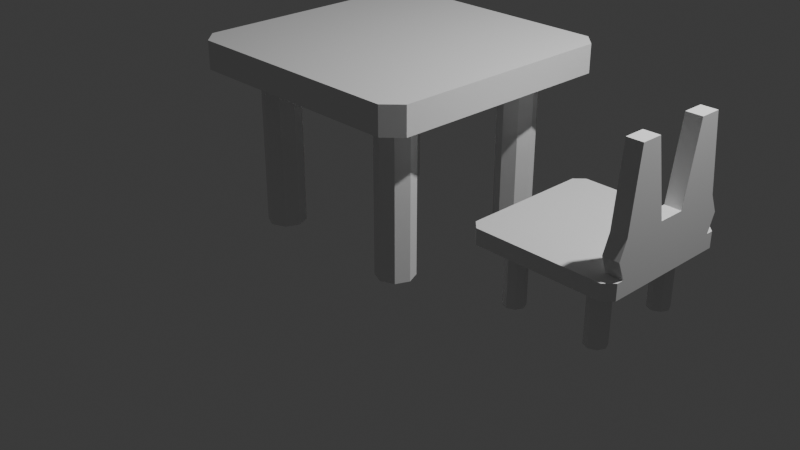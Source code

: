 # Source: blend.blend  (saved by Blender 5.0.119; exported with 4.5.12 LTS)
import bpy
from mathutils import Matrix  # noqa: F401  (used for matrix-valued properties, if any)

bpy.ops.wm.read_factory_settings(use_empty=True)
scene = bpy.context.scene
scene.name = 'Scene'

# ---- collections
col_collection = bpy.data.collections.new('Collection'); scene.collection.children.link(col_collection)

# ---- world
world_world = bpy.data.worlds.new('World'); scene.world = world_world
world_world.use_nodes = True; world_world.node_tree.nodes.clear()
_N = world_world.node_tree.nodes; _L = world_world.node_tree.links
n0 = _N.new('ShaderNodeOutputWorld'); n0.name = 'World Output'; n0.location = (200, 100)
n1 = _N.new('ShaderNodeBackground'); n1.name = 'Background'; n1.location = (-200, 100)
n1.inputs[0].default_value = (0.05088, 0.05088, 0.05088, 1.0)
_L.new(n1.outputs[0], n0.inputs[0])
n0.is_active_output = True
world_world.color = (0.05088, 0.05088, 0.05088)
world_world.sun_shadow_jitter_overblur = 0.0

# ---- cameras
cam_camera = bpy.data.cameras.new('Camera')
cam_camera.clip_end = 100.0
cam_camera.ortho_scale = 7.314

# ---- lights
light_light = bpy.data.lights.new('Light', 'POINT')
light_light.energy = 1000.0
light_light.shadow_soft_size = 0.1

# ---- meshes
me_cube_001 = bpy.data.meshes.new('Cube.001')
me_cube_001.from_pydata([(-1.34, 1.045, -0.1426), (-1.34, 0.3484, -0.1426), (-1.34, -0.3484, -0.1426), (-1.34, -1.045, -0.1426), (-1.34, -1.045, 0.1426), (-1.34, -0.3484, 0.1426), (-1.34, 0.3484, 0.1426), (-1.34, 1.045, 0.1426), (1.34, -1.045, -0.1426), (1.34, -0.3484, -0.1426), (1.34, 0.3484, -0.1426), (1.34, 1.045, -0.1426), (1.34, 1.045, 0.1426), (1.34, 0.3484, 0.1426), (1.34, -0.3484, 0.1426), (1.34, -1.045, 0.1426), (1.045, 1.34, -0.1426), (0.3484, 1.34, -0.1426), (-0.3484, 1.34, -0.1426), (-1.045, 1.34, -0.1426), (-1.045, 1.34, 0.1426), (-0.3484, 1.34, 0.1426), (0.3484, 1.34, 0.1426), (1.045, 1.34, 0.1426), (-1.045, -1.34, -0.1426), (-0.3484, -1.34, -0.1426), (0.3484, -1.34, -0.1426), (1.045, -1.34, -0.1426), (1.045, -1.34, 0.1426), (0.3484, -1.34, 0.1426), (-0.3484, -1.34, 0.1426), (-1.045, -1.34, 0.1426), (-1.045, 1.045, 0.1426), (-0.3484, 1.045, 0.1426), (0.3484, 1.045, 0.1426), (1.045, 1.045, 0.1426), (-1.045, 0.3484, 0.1426), (-0.3484, 0.3484, 0.1426), (0.3484, 0.3484, 0.1426), (1.045, 0.3484, 0.1426), (-1.045, -0.3484, 0.1426), (-0.3484, -0.3484, 0.1426), (0.3484, -0.3484, 0.1426), (1.045, -0.3484, 0.1426), (-1.045, -1.045, 0.1426), (-0.3484, -1.045, 0.1426), (0.3484, -1.045, 0.1426), (1.045, -1.045, 0.1426), (0.938, 0.938, -0.1426), (0.6648, 0.938, -0.1426), (-0.6648, 0.938, -0.1426), (-0.938, 0.938, -0.1426), (0.938, 0.6648, -0.1426), (0.6648, 0.6648, -0.1426), (-0.6648, 0.6648, -0.1426), (-0.938, 0.6648, -0.1426), (0.938, -0.6648, -0.1426), (0.6648, -0.6648, -0.1426), (-0.6648, -0.6648, -0.1426), (-0.938, -0.6648, -0.1426), (0.938, -0.938, -0.1426), (0.6648, -0.938, -0.1426), (-0.6648, -0.938, -0.1426), (-0.938, -0.938, -0.1426), (-1.34, -0.6969, -0.1426), (-1.34, -0.6969, 0.1426), (1.34, -0.6969, -0.1426), (1.34, -0.6969, 0.1426), (-0.9965, -0.8014, -0.1426), (-0.6063, -0.8014, -0.1426), (0.6063, -0.8014, -0.1426), (0.9965, -0.8014, -0.1426), (1.045, -0.6969, 0.1426), (0.3484, -0.6969, 0.1426), (-0.3484, -0.6969, 0.1426), (-1.045, -0.6969, 0.1426), (-1.34, 0.6969, -0.1426), (-1.34, 0.6969, 0.1426), (1.34, 0.6969, -0.1426), (1.34, 0.6969, 0.1426), (-0.9965, 0.8014, -0.1426), (-0.6063, 0.8014, -0.1426), (0.6063, 0.8014, -0.1426), (0.9965, 0.8014, -0.1426), (1.045, 0.6969, 0.1426), (0.3484, 0.6969, 0.1426), (-0.3484, 0.6969, 0.1426), (-1.045, 0.6969, 0.1426), (-0.6969, 1.34, -0.1426), (-0.6969, 1.34, 0.1426), (-0.6969, -1.34, -0.1426), (-0.6969, -1.34, 0.1426), (-0.6969, 1.045, 0.1426), (-0.6969, 0.3484, 0.1426), (-0.6969, -0.3484, 0.1426), (-0.6969, -1.045, 0.1426), (-0.8014, 0.9965, -0.1426), (-0.8014, 0.6063, -0.1426), (-0.8014, -0.6063, -0.1426), (-0.8014, -0.9965, -0.1426), (-0.6969, -0.6969, 0.1426), (-0.6969, 0.6969, 0.1426), (0.6969, 1.34, -0.1426), (0.6969, 1.34, 0.1426), (0.6969, -1.34, -0.1426), (0.6969, -1.34, 0.1426), (0.6969, 1.045, 0.1426), (0.6969, 0.3484, 0.1426), (0.6969, -0.3484, 0.1426), (0.6969, -1.045, 0.1426), (0.8014, 0.9965, -0.1426), (0.8014, 0.6063, -0.1426), (0.8014, -0.6063, -0.1426), (0.8014, -0.9965, -0.1426), (0.6969, -0.6969, 0.1426), (0.6969, 0.6969, 0.1426), (0.8014, 0.9965, -1.752), (0.6648, 0.938, -1.752), (-0.8014, 0.9965, -1.752), (-0.938, 0.938, -1.752), (0.8014, 0.6063, -1.752), (0.6648, 0.6648, -1.752), (-0.8014, 0.6063, -1.752), (-0.938, 0.6648, -1.752), (0.8014, -0.6063, -1.752), (0.6648, -0.6648, -1.752), (-0.8014, -0.6063, -1.752), (-0.938, -0.6648, -1.752), (0.8014, -0.9965, -1.752), (0.6648, -0.938, -1.752), (-0.8014, -0.9965, -1.752), (-0.938, -0.938, -1.752), (-0.9965, -0.8014, -1.752), (-0.6063, -0.8014, -1.752), (-0.6648, -0.938, -1.752), (0.6063, -0.8014, -1.752), (0.9965, -0.8014, -1.752), (0.938, -0.938, -1.752), (-0.9965, 0.8014, -1.752), (-0.6063, 0.8014, -1.752), (-0.6648, 0.6648, -1.752), (0.6063, 0.8014, -1.752), (0.9965, 0.8014, -1.752), (0.938, 0.6648, -1.752), (-0.6648, -0.6648, -1.752), (0.938, -0.6648, -1.752), (0.8014, -0.8014, -1.752), (-0.8014, -0.8014, -1.752), (-0.6648, 0.938, -1.752), (0.938, 0.938, -1.752), (0.8014, 0.8014, -1.752), (-0.8014, 0.8014, -1.752), (-1.177, -1.34, -0.1426), (-1.34, -1.177, -0.1426), (-1.34, -1.177, 0.1426), (-1.177, -1.34, 0.1426), (-1.34, 1.177, -0.1426), (-1.177, 1.34, -0.1426), (-1.177, 1.34, 0.1426), (-1.34, 1.177, 0.1426), (1.34, -1.177, -0.1426), (1.177, -1.34, -0.1426), (1.177, -1.34, 0.1426), (1.34, -1.177, 0.1426), (1.177, 1.34, -0.1426), (1.34, 1.177, -0.1426), (1.34, 1.177, 0.1426), (1.177, 1.34, 0.1426)], [], [(87, 77, 6, 36), (36, 6, 5, 40), (75, 65, 4, 44), (83, 78, 10, 52), (52, 10, 9, 56), (71, 66, 8, 60), (78, 79, 13, 10), (10, 13, 14, 9), (66, 67, 15, 8), (64, 65, 5, 2), (2, 5, 6, 1), (76, 77, 7, 0), (64, 68, 63, 3), (99, 63, 131, 130), (69, 70, 61, 62), (98, 58, 144, 126), (1, 55, 59, 2), (97, 54, 58, 98), (54, 53, 57, 58), (111, 52, 56, 112), (76, 80, 55, 1), (48, 83, 142, 149), (81, 82, 53, 54), (49, 110, 116, 117), (88, 18, 50, 96), (18, 17, 49, 50), (102, 16, 48, 110), (67, 72, 47, 15), (114, 73, 46, 109), (73, 74, 45, 46), (100, 75, 44, 95), (13, 39, 43, 14), (107, 38, 42, 108), (38, 37, 41, 42), (93, 36, 40, 94), (79, 84, 39, 13), (115, 85, 38, 107), (85, 86, 37, 38), (101, 87, 36, 93), (103, 22, 34, 106), (22, 21, 33, 34), (89, 20, 32, 92), (109, 46, 29, 105), (46, 45, 30, 29), (95, 44, 31, 91), (99, 62, 25, 90), (62, 61, 26, 25), (113, 60, 27, 104), (104, 105, 29, 26), (26, 29, 30, 25), (90, 91, 31, 24), (88, 89, 21, 18), (18, 21, 22, 17), (102, 103, 23, 16), (94, 40, 75, 100), (42, 41, 74, 73), (108, 42, 73, 114), (14, 43, 72, 67), (68, 59, 127, 132), (58, 57, 70, 69), (54, 97, 122, 140), (2, 59, 68, 64), (3, 4, 65, 64), (9, 14, 67, 66), (56, 9, 66, 71), (40, 5, 65, 75), (92, 32, 87, 101), (34, 33, 86, 85), (106, 34, 85, 115), (12, 35, 84, 79), (83, 52, 143, 142), (50, 49, 82, 81), (82, 49, 117, 141), (0, 51, 80, 76), (1, 6, 77, 76), (11, 12, 79, 78), (48, 11, 78, 83), (32, 7, 77, 87), (113, 61, 129, 128), (33, 92, 101, 86), (96, 50, 148, 118), (41, 94, 100, 74), (19, 20, 89, 88), (25, 30, 91, 90), (63, 99, 90, 24), (45, 95, 91, 30), (21, 89, 92, 33), (86, 101, 93, 37), (37, 93, 94, 41), (74, 100, 95, 45), (19, 88, 96, 51), (53, 82, 141, 121), (55, 97, 98, 59), (50, 81, 139, 148), (81, 54, 140, 139), (35, 106, 115, 84), (80, 51, 119, 138), (43, 108, 114, 72), (17, 22, 103, 102), (27, 28, 105, 104), (61, 113, 104, 26), (47, 109, 105, 28), (23, 103, 106, 35), (84, 115, 107, 39), (39, 107, 108, 43), (72, 114, 109, 47), (17, 102, 110, 49), (59, 98, 126, 127), (53, 111, 112, 57), (55, 80, 138, 123), (147, 133, 134, 130), (146, 136, 137, 128), (151, 139, 140, 122), (150, 142, 143, 120), (124, 145, 136, 146), (126, 144, 133, 147), (116, 149, 142, 150), (118, 148, 139, 151), (119, 118, 151, 138), (127, 126, 147, 132), (138, 151, 122, 123), (132, 147, 130, 131), (117, 116, 150, 141), (125, 124, 146, 135), (141, 150, 120, 121), (135, 146, 128, 129), (58, 69, 133, 144), (62, 99, 130, 134), (63, 68, 132, 131), (70, 57, 125, 135), (51, 96, 118, 119), (69, 62, 134, 133), (56, 71, 136, 145), (110, 48, 149, 116), (61, 70, 135, 129), (111, 53, 121, 120), (52, 111, 120, 143), (71, 60, 137, 136), (112, 56, 145, 124), (97, 55, 123, 122), (60, 113, 128, 137), (57, 112, 124, 125), (152, 155, 154, 153), (158, 157, 156, 159), (166, 165, 164, 167), (162, 161, 160, 163), (3, 63, 24, 152, 153), (153, 154, 4, 3), (24, 31, 155, 152), (44, 4, 154, 155, 31), (157, 158, 20, 19), (156, 157, 19, 51, 0), (0, 7, 159, 156), (20, 158, 159, 7, 32), (161, 162, 28, 27), (60, 8, 160, 161, 27), (8, 15, 163, 160), (15, 47, 28, 162, 163), (165, 166, 12, 11), (16, 164, 165, 11, 48), (16, 23, 167, 164), (166, 167, 23, 35, 12)])
_uv = me_cube_001.uv_layers.new(name='UVMap')
_uv.uv.foreach_set('vector', [0.825, 0.575, 0.875, 0.575, 0.875, 0.6, 0.825, 0.6, 0.825, 0.6, 0.875, 0.6, 0.875, 0.65, 0.825, 0.65, 0.825, 0.675, 0.875, 0.675, 0.875, 0.7, 0.825, 0.7, 0.325, 0.575, 0.375, 0.575, 0.375, 0.6, 0.325, 0.6, 0.325, 0.6, 0.375, 0.6, 0.375, 0.65, 0.325, 0.65, 0.325, 0.675, 0.375, 0.675, 0.375, 0.7, 0.325, 0.7, 0.375, 0.575, 0.625, 0.575, 0.625, 0.6, 0.375, 0.6, 0.375, 0.6, 0.625, 0.6, 0.625, 0.65, 0.375, 0.65, 0.375, 0.675, 0.625, 0.675, 0.625, 0.7, 0.375, 0.7, 0.375, 0.075, 0.625, 0.075, 0.625, 0.1, 0.375, 0.1, 0.375, 0.1, 0.625, 0.1, 0.625, 0.15, 0.375, 0.15, 0.375, 0.175, 0.625, 0.175, 0.625, 0.2, 0.375, 0.2, 0.125, 0.675, 0.175, 0.675, 0.175, 0.7, 0.125, 0.7, 0.2, 0.7, 0.175, 0.7, 0.175, 0.7, 0.2, 0.7, 0.225, 0.675, 0.275, 0.675, 0.275, 0.7, 0.225, 0.7, 0.2, 0.65, 0.225, 0.65, 0.225, 0.65, 0.2, 0.65, 0.125, 0.6, 0.175, 0.6, 0.175, 0.65, 0.125, 0.65, 0.2, 0.6, 0.225, 0.6, 0.225, 0.65, 0.2, 0.65, 0.225, 0.6, 0.275, 0.6, 0.275, 0.65, 0.225, 0.65, 0.3, 0.6, 0.325, 0.6, 0.325, 0.65, 0.3, 0.65, 0.125, 0.575, 0.175, 0.575, 0.175, 0.6, 0.125, 0.6, 0.325, 0.55, 0.325, 0.575, 0.325, 0.575, 0.325, 0.55, 0.225, 0.575, 0.275, 0.575, 0.275, 0.6, 0.225, 0.6, 0.275, 0.55, 0.3, 0.55, 0.3, 0.55, 0.275, 0.55, 0.2, 0.5, 0.225, 0.5, 0.225, 0.55, 0.2, 0.55, 0.225, 0.5, 0.275, 0.5, 0.275, 0.55, 0.225, 0.55, 0.3, 0.5, 0.325, 0.5, 0.325, 0.55, 0.3, 0.55, 0.625, 0.675, 0.675, 0.675, 0.675, 0.7, 0.625, 0.7, 0.7, 0.675, 0.725, 0.675, 0.725, 0.7, 0.7, 0.7, 0.725, 0.675, 0.775, 0.675, 0.775, 0.7, 0.725, 0.7, 0.8, 0.675, 0.825, 0.675, 0.825, 0.7, 0.8, 0.7, 0.625, 0.6, 0.675, 0.6, 0.675, 0.65, 0.625, 0.65, 0.7, 0.6, 0.725, 0.6, 0.725, 0.65, 0.7, 0.65, 0.725, 0.6, 0.775, 0.6, 0.775, 0.65, 0.725, 0.65, 0.8, 0.6, 0.825, 0.6, 0.825, 0.65, 0.8, 0.65, 0.625, 0.575, 0.675, 0.575, 0.675, 0.6, 0.625, 0.6, 0.7, 0.575, 0.725, 0.575, 0.725, 0.6, 0.7, 0.6, 0.725, 0.575, 0.775, 0.575, 0.775, 0.6, 0.725, 0.6, 0.8, 0.575, 0.825, 0.575, 0.825, 0.6, 0.8, 0.6, 0.7, 0.5, 0.725, 0.5, 0.725, 0.55, 0.7, 0.55, 0.725, 0.5, 0.775, 0.5, 0.775, 0.55, 0.725, 0.55, 0.8, 0.5, 0.825, 0.5, 0.825, 0.55, 0.8, 0.55, 0.7, 0.7, 0.725, 0.7, 0.725, 0.75, 0.7, 0.75, 0.725, 0.7, 0.775, 0.7, 0.775, 0.75, 0.725, 0.75, 0.8, 0.7, 0.825, 0.7, 0.825, 0.75, 0.8, 0.75, 0.2, 0.7, 0.225, 0.7, 0.225, 0.75, 0.2, 0.75, 0.225, 0.7, 0.275, 0.7, 0.275, 0.75, 0.225, 0.75, 0.3, 0.7, 0.325, 0.7, 0.325, 0.75, 0.3, 0.75, 0.375, 0.825, 0.625, 0.825, 0.625, 0.85, 0.375, 0.85, 0.375, 0.85, 0.625, 0.85, 0.625, 0.9, 0.375, 0.9, 0.375, 0.925, 0.625, 0.925, 0.625, 0.95, 0.375, 0.95, 0.375, 0.325, 0.625, 0.325, 0.625, 0.35, 0.375, 0.35, 0.375, 0.35, 0.625, 0.35, 0.625, 0.4, 0.375, 0.4, 0.375, 0.425, 0.625, 0.425, 0.625, 0.45, 0.375, 0.45, 0.8, 0.65, 0.825, 0.65, 0.825, 0.675, 0.8, 0.675, 0.725, 0.65, 0.775, 0.65, 0.775, 0.675, 0.725, 0.675, 0.7, 0.65, 0.725, 0.65, 0.725, 0.675, 0.7, 0.675, 0.625, 0.65, 0.675, 0.65, 0.675, 0.675, 0.625, 0.675, 0.175, 0.675, 0.175, 0.65, 0.175, 0.65, 0.175, 0.675, 0.225, 0.65, 0.275, 0.65, 0.275, 0.675, 0.225, 0.675, 0.225, 0.6, 0.2, 0.6, 0.2, 0.6, 0.225, 0.6, 0.125, 0.65, 0.175, 0.65, 0.175, 0.675, 0.125, 0.675, 0.375, 0.05, 0.625, 0.05, 0.625, 0.075, 0.375, 0.075, 0.375, 0.65, 0.625, 0.65, 0.625, 0.675, 0.375, 0.675, 0.325, 0.65, 0.375, 0.65, 0.375, 0.675, 0.325, 0.675, 0.825, 0.65, 0.875, 0.65, 0.875, 0.675, 0.825, 0.675, 0.8, 0.55, 0.825, 0.55, 0.825, 0.575, 0.8, 0.575, 0.725, 0.55, 0.775, 0.55, 0.775, 0.575, 0.725, 0.575, 0.7, 0.55, 0.725, 0.55, 0.725, 0.575, 0.7, 0.575, 0.625, 0.55, 0.675, 0.55, 0.675, 0.575, 0.625, 0.575, 0.325, 0.575, 0.325, 0.6, 0.325, 0.6, 0.325, 0.575, 0.225, 0.55, 0.275, 0.55, 0.275, 0.575, 0.225, 0.575, 0.275, 0.575, 0.275, 0.55, 0.275, 0.55, 0.275, 0.575, 0.125, 0.55, 0.175, 0.55, 0.175, 0.575, 0.125, 0.575, 0.375, 0.15, 0.625, 0.15, 0.625, 0.175, 0.375, 0.175, 0.375, 0.55, 0.625, 0.55, 0.625, 0.575, 0.375, 0.575, 0.325, 0.55, 0.375, 0.55, 0.375, 0.575, 0.325, 0.575, 0.825, 0.55, 0.875, 0.55, 0.875, 0.575, 0.825, 0.575, 0.3, 0.7, 0.275, 0.7, 0.275, 0.7, 0.3, 0.7, 0.775, 0.55, 0.8, 0.55, 0.8, 0.575, 0.775, 0.575, 0.2, 0.55, 0.225, 0.55, 0.225, 0.55, 0.2, 0.55, 0.775, 0.65, 0.8, 0.65, 0.8, 0.675, 0.775, 0.675, 0.375, 0.3, 0.625, 0.3, 0.625, 0.325, 0.375, 0.325, 0.375, 0.9, 0.625, 0.9, 0.625, 0.925, 0.375, 0.925, 0.175, 0.7, 0.2, 0.7, 0.2, 0.75, 0.175, 0.75, 0.775, 0.7, 0.8, 0.7, 0.8, 0.75, 0.775, 0.75, 0.775, 0.5, 0.8, 0.5, 0.8, 0.55, 0.775, 0.55, 0.775, 0.575, 0.8, 0.575, 0.8, 0.6, 0.775, 0.6, 0.775, 0.6, 0.8, 0.6, 0.8, 0.65, 0.775, 0.65, 0.775, 0.675, 0.8, 0.675, 0.8, 0.7, 0.775, 0.7, 0.175, 0.5, 0.2, 0.5, 0.2, 0.55, 0.175, 0.55, 0.275, 0.6, 0.275, 0.575, 0.275, 0.575, 0.275, 0.6, 0.175, 0.6, 0.2, 0.6, 0.2, 0.65, 0.175, 0.65, 0.225, 0.55, 0.225, 0.575, 0.225, 0.575, 0.225, 0.55, 0.225, 0.575, 0.225, 0.6, 0.225, 0.6, 0.225, 0.575, 0.675, 0.55, 0.7, 0.55, 0.7, 0.575, 0.675, 0.575, 0.175, 0.575, 0.175, 0.55, 0.175, 0.55, 0.175, 0.575, 0.675, 0.65, 0.7, 0.65, 0.7, 0.675, 0.675, 0.675, 0.375, 0.4, 0.625, 0.4, 0.625, 0.425, 0.375, 0.425, 0.375, 0.8, 0.625, 0.8, 0.625, 0.825, 0.375, 0.825, 0.275, 0.7, 0.3, 0.7, 0.3, 0.75, 0.275, 0.75, 0.675, 0.7, 0.7, 0.7, 0.7, 0.75, 0.675, 0.75, 0.675, 0.5, 0.7, 0.5, 0.7, 0.55, 0.675, 0.55, 0.675, 0.575, 0.7, 0.575, 0.7, 0.6, 0.675, 0.6, 0.675, 0.6, 0.7, 0.6, 0.7, 0.65, 0.675, 0.65, 0.675, 0.675, 0.7, 0.675, 0.7, 0.7, 0.675, 0.7, 0.275, 0.5, 0.3, 0.5, 0.3, 0.55, 0.275, 0.55, 0.175, 0.65, 0.2, 0.65, 0.2, 0.65, 0.175, 0.65, 0.275, 0.6, 0.3, 0.6, 0.3, 0.65, 0.275, 0.65, 0.175, 0.6, 0.175, 0.575, 0.175, 0.575, 0.175, 0.6, 0.2, 0.675, 0.225, 0.675, 0.225, 0.7, 0.2, 0.7, 0.3, 0.675, 0.325, 0.675, 0.325, 0.7, 0.3, 0.7, 0.2, 0.575, 0.225, 0.575, 0.225, 0.6, 0.2, 0.6, 0.3, 0.575, 0.325, 0.575, 0.325, 0.6, 0.3, 0.6, 0.3, 0.65, 0.325, 0.65, 0.325, 0.675, 0.3, 0.675, 0.2, 0.65, 0.225, 0.65, 0.225, 0.675, 0.2, 0.675, 0.3, 0.55, 0.325, 0.55, 0.325, 0.575, 0.3, 0.575, 0.2, 0.55, 0.225, 0.55, 0.225, 0.575, 0.2, 0.575, 0.175, 0.55, 0.2, 0.55, 0.2, 0.575, 0.175, 0.575, 0.175, 0.65, 0.2, 0.65, 0.2, 0.675, 0.175, 0.675, 0.175, 0.575, 0.2, 0.575, 0.2, 0.6, 0.175, 0.6, 0.175, 0.675, 0.2, 0.675, 0.2, 0.7, 0.175, 0.7, 0.275, 0.55, 0.3, 0.55, 0.3, 0.575, 0.275, 0.575, 0.275, 0.65, 0.3, 0.65, 0.3, 0.675, 0.275, 0.675, 0.275, 0.575, 0.3, 0.575, 0.3, 0.6, 0.275, 0.6, 0.275, 0.675, 0.3, 0.675, 0.3, 0.7, 0.275, 0.7, 0.225, 0.65, 0.225, 0.675, 0.225, 0.675, 0.225, 0.65, 0.225, 0.7, 0.2, 0.7, 0.2, 0.7, 0.225, 0.7, 0.175, 0.7, 0.175, 0.675, 0.175, 0.675, 0.175, 0.7, 0.275, 0.675, 0.275, 0.65, 0.275, 0.65, 0.275, 0.675, 0.175, 0.55, 0.2, 0.55, 0.2, 0.55, 0.175, 0.55, 0.225, 0.675, 0.225, 0.7, 0.225, 0.7, 0.225, 0.675, 0.325, 0.65, 0.325, 0.675, 0.325, 0.675, 0.325, 0.65, 0.3, 0.55, 0.325, 0.55, 0.325, 0.55, 0.3, 0.55, 0.275, 0.7, 0.275, 0.675, 0.275, 0.675, 0.275, 0.7, 0.3, 0.6, 0.275, 0.6, 0.275, 0.6, 0.3, 0.6, 0.325, 0.6, 0.3, 0.6, 0.3, 0.6, 0.325, 0.6, 0.325, 0.675, 0.325, 0.7, 0.325, 0.7, 0.325, 0.675, 0.3, 0.65, 0.325, 0.65, 0.325, 0.65, 0.3, 0.65, 0.2, 0.6, 0.175, 0.6, 0.175, 0.6, 0.2, 0.6, 0.325, 0.7, 0.3, 0.7, 0.3, 0.7, 0.325, 0.7, 0.275, 0.65, 0.3, 0.65, 0.3, 0.65, 0.275, 0.65, 0.375, 0.0, 0.625, 0.0, 0.625, 0.02764, 0.375, 0.02764, 0.625, 0.2776, 0.375, 0.2776, 0.375, 0.2224, 0.625, 0.2224, 0.625, 0.5276, 0.375, 0.5276, 0.3658, 0.4816, 0.6342, 0.4816, 0.6342, 0.7684, 0.3658, 0.7684, 0.375, 0.7224, 0.625, 0.7224, 0.125, 0.7, 0.175, 0.7, 0.175, 0.75, 0.1526, 0.75, 0.125, 0.7224, 0.375, 0.02764, 0.625, 0.02764, 0.625, 0.05, 0.375, 0.05, 0.375, 0.95, 0.625, 0.95, 0.625, 0.9724, 0.375, 0.9724, 0.825, 0.7, 0.875, 0.7, 0.875, 0.7224, 0.8474, 0.75, 0.825, 0.75, 0.375, 0.2776, 0.625, 0.2776, 0.625, 0.3, 0.375, 0.3, 0.125, 0.5276, 0.1526, 0.5, 0.175, 0.5, 0.175, 0.55, 0.125, 0.55, 0.375, 0.2, 0.625, 0.2, 0.625, 0.2224, 0.375, 0.2224, 0.825, 0.5, 0.8474, 0.5, 0.875, 0.5276, 0.875, 0.55, 0.825, 0.55, 0.3658, 0.7684, 0.6342, 0.7684, 0.625, 0.8, 0.375, 0.8, 0.325, 0.7, 0.375, 0.7, 0.375, 0.7224, 0.3658, 0.7684, 0.325, 0.75, 0.375, 0.7, 0.625, 0.7, 0.625, 0.7224, 0.375, 0.7224, 0.625, 0.7, 0.675, 0.7, 0.675, 0.75, 0.6342, 0.7684, 0.625, 0.7224, 0.375, 0.5276, 0.625, 0.5276, 0.625, 0.55, 0.375, 0.55, 0.325, 0.5, 0.3658, 0.4816, 0.375, 0.5276, 0.375, 0.55, 0.325, 0.55, 0.375, 0.45, 0.625, 0.45, 0.6342, 0.4816, 0.3658, 0.4816, 0.625, 0.5276, 0.6342, 0.4816, 0.675, 0.5, 0.675, 0.55, 0.625, 0.55])
me_cube_001.update()
me_cube_003 = bpy.data.meshes.new('Cube.003')
me_cube_003.from_pydata([(-1.004, 0.7828, -0.2002), (-1.004, 0.2609, -0.2002), (-1.004, -0.2609, -0.2002), (-1.004, -0.7828, -0.2002), (-1.004, -0.7828, 0.0134), (-1.004, -0.2609, 0.0134), (-1.004, 0.2609, 0.0134), (-1.004, 0.7828, 0.0134), (1.004, -0.7828, -0.2002), (1.004, -0.2609, -0.2002), (1.004, 0.2609, -0.2002), (1.004, 0.7828, -0.2002), (1.004, 0.7828, 0.0134), (1.004, 0.2609, 0.0134), (1.004, -0.2609, 0.0134), (1.004, -0.7828, 0.0134), (0.7828, 1.004, -0.2002), (0.2609, 1.004, -0.2002), (-0.2609, 1.004, -0.2002), (-0.7828, 1.004, -0.2002), (-0.7828, 1.004, 0.0134), (-0.2609, 1.004, 0.0134), (0.2609, 1.004, 0.0134), (0.7828, 1.004, 0.0134), (-0.7828, -1.004, -0.2002), (-0.2609, -1.004, -0.2002), (0.2609, -1.004, -0.2002), (0.7828, -1.004, -0.2002), (0.7828, -1.004, 0.0134), (0.2609, -1.004, 0.0134), (-0.2609, -1.004, 0.0134), (-0.7828, -1.004, 0.0134), (-0.7828, 0.7828, 0.0134), (-0.2609, 0.7828, 0.0134), (0.2609, 0.7828, 0.0134), (0.7828, 0.7828, 0.0134), (-0.7828, 0.2609, 0.0134), (-0.2609, 0.2609, 0.0134), (0.2609, 0.2609, 0.0134), (0.7828, 0.2609, 0.0134), (-0.7828, -0.2609, 0.0134), (-0.2609, -0.2609, 0.0134), (0.2609, -0.2609, 0.0134), (0.7828, -0.2609, 0.0134), (-0.7828, -0.7828, 0.0134), (-0.2609, -0.7828, 0.0134), (0.2609, -0.7828, 0.0134), (0.7828, -0.7828, 0.0134), (0.7024, 0.7024, -0.2002), (0.4979, 0.7024, -0.2002), (-0.4979, 0.7024, -0.2002), (-0.7024, 0.7024, -0.2002), (0.7024, 0.4979, -0.2002), (0.4979, 0.4979, -0.2002), (-0.4979, 0.4979, -0.2002), (-0.7024, 0.4979, -0.2002), (0.7024, -0.4979, -0.2002), (0.4979, -0.4979, -0.2002), (-0.4979, -0.4979, -0.2002), (-0.7024, -0.4979, -0.2002), (0.7024, -0.7024, -0.2002), (0.4979, -0.7024, -0.2002), (-0.4979, -0.7024, -0.2002), (-0.7024, -0.7024, -0.2002), (-1.004, -0.5219, -0.2002), (-1.004, -0.5219, 0.0134), (1.004, -0.5219, -0.2002), (1.004, -0.5219, 0.0134), (-0.7463, -0.6001, -0.2002), (-0.454, -0.6001, -0.2002), (0.454, -0.6001, -0.2002), (0.7463, -0.6001, -0.2002), (0.7828, -0.5219, 0.0134), (0.2609, -0.5219, 0.0134), (-0.2609, -0.5219, 0.0134), (-0.7828, -0.5219, 0.0134), (-1.004, 0.5219, -0.2002), (-1.004, 0.5219, 0.0134), (1.004, 0.5219, -0.2002), (1.004, 0.5219, 0.0134), (-0.7463, 0.6001, -0.2002), (-0.454, 0.6001, -0.2002), (0.454, 0.6001, -0.2002), (0.7463, 0.6001, -0.2002), (0.7828, 0.5219, 0.0134), (0.2609, 0.5219, 0.0134), (-0.2609, 0.5219, 0.0134), (-0.7828, 0.5219, 0.0134), (-0.5219, 1.004, -0.2002), (-0.5219, 1.004, 0.0134), (-0.5219, -1.004, -0.2002), (-0.5219, -1.004, 0.0134), (-0.5219, 0.7828, 0.0134), (-0.5219, 0.2609, 0.0134), (-0.5219, -0.2609, 0.0134), (-0.5219, -0.7828, 0.0134), (-0.6001, 0.7463, -0.2002), (-0.6001, 0.454, -0.2002), (-0.6001, -0.454, -0.2002), (-0.6001, -0.7463, -0.2002), (-0.5219, -0.5219, 0.0134), (-0.5219, 0.5219, 0.0134), (0.5219, 1.004, -0.2002), (0.5219, 1.004, 0.0134), (0.5219, -1.004, -0.2002), (0.5219, -1.004, 0.0134), (0.5219, 0.7828, 0.0134), (0.5219, 0.2609, 0.0134), (0.5219, -0.2609, 0.0134), (0.5219, -0.7828, 0.0134), (0.6001, 0.7463, -0.2002), (0.6001, 0.454, -0.2002), (0.6001, -0.454, -0.2002), (0.6001, -0.7463, -0.2002), (0.5219, -0.5219, 0.0134), (0.5219, 0.5219, 0.0134), (0.6001, 0.7463, -1.025), (0.4979, 0.7024, -1.025), (-0.6001, 0.7463, -1.025), (-0.7024, 0.7024, -1.025), (0.6001, 0.454, -1.025), (0.4979, 0.4979, -1.025), (-0.6001, 0.454, -1.025), (-0.7024, 0.4979, -1.025), (0.6001, -0.454, -1.025), (0.4979, -0.4979, -1.025), (-0.6001, -0.454, -1.025), (-0.7024, -0.4979, -1.025), (0.6001, -0.7463, -1.025), (0.4979, -0.7024, -1.025), (-0.6001, -0.7463, -1.025), (-0.7024, -0.7024, -1.025), (-0.7463, -0.6001, -1.025), (-0.454, -0.6001, -1.025), (-0.4979, -0.7024, -1.025), (0.454, -0.6001, -1.025), (0.7463, -0.6001, -1.025), (0.7024, -0.7024, -1.025), (-0.7463, 0.6001, -1.025), (-0.454, 0.6001, -1.025), (-0.4979, 0.4979, -1.025), (0.454, 0.6001, -1.025), (0.7463, 0.6001, -1.025), (0.7024, 0.4979, -1.025), (-0.4979, -0.4979, -1.025), (0.7024, -0.4979, -1.025), (0.6001, -0.6001, -1.025), (-0.6001, -0.6001, -1.025), (-0.4979, 0.7024, -1.025), (0.7024, 0.7024, -1.025), (0.6001, 0.6001, -1.025), (-0.6001, 0.6001, -1.025), (-0.8815, -1.004, -0.2002), (-1.004, -0.8815, -0.2002), (-1.004, -0.8815, 0.0134), (-0.8815, -1.004, 0.0134), (-1.004, 0.8815, -0.2002), (-0.8815, 1.004, -0.2002), (-0.8815, 1.004, 0.0134), (-1.004, 0.8815, 0.0134), (1.004, -0.8815, -0.2002), (0.8815, -1.004, -0.2002), (0.8815, -1.004, 0.0134), (1.004, -0.8815, 0.0134), (0.8815, 1.004, -0.2002), (1.004, 0.8815, -0.2002), (1.004, 0.8815, 0.0134), (0.8815, 1.004, 0.0134), (1.004, 0.5219, 0.4994), (1.004, 0.1819, 0.4994), (1.004, -0.1819, 0.4994), (1.004, -0.5219, 0.4994), (1.004, -0.7828, 0.4994), (0.7828, 0.7828, 0.4994), (1.004, 0.7828, 0.4994), (0.7828, 0.1819, 0.4994), (0.7828, -0.1819, 0.4994), (0.7828, -0.7828, 0.4994), (0.7828, -0.5219, 0.4994), (0.7828, 0.5219, 0.4994), (1.004, 0.5219, 1.53), (1.004, 0.3783, 1.53), (1.004, -0.5219, 1.53), (1.004, -0.6654, 1.53), (0.7828, 0.6654, 1.53), (1.004, 0.6654, 1.53), (0.7828, 0.3783, 1.53), (0.7828, -0.3783, 1.53), (1.004, -0.3783, 1.53), (0.7828, -0.6654, 1.53), (0.7828, -0.5219, 1.53), (0.7828, 0.5219, 1.53), (0.7828, -0.5899, 0.2564), (0.7828, -0.8848, 0.2564), (0.7828, 0.8848, 0.2564), (0.7828, 0.5899, 0.2564), (1.004, 0.2503, 0.2564), (1.004, -0.2503, 0.2564), (0.7828, -0.2503, 0.2564), (0.7828, 0.2503, 0.2564), (1.004, -0.5899, 0.2564), (1.004, 0.8848, 0.2564), (1.004, 0.5899, 0.2564), (1.004, -0.8848, 0.2564)], [], [(87, 77, 6, 36), (36, 6, 5, 40), (75, 65, 4, 44), (83, 78, 10, 52), (52, 10, 9, 56), (71, 66, 8, 60), (78, 79, 13, 10), (10, 13, 14, 9), (66, 67, 15, 8), (64, 65, 5, 2), (2, 5, 6, 1), (76, 77, 7, 0), (64, 68, 63, 3), (99, 63, 131, 130), (69, 70, 61, 62), (98, 58, 144, 126), (1, 55, 59, 2), (97, 54, 58, 98), (54, 53, 57, 58), (111, 52, 56, 112), (76, 80, 55, 1), (48, 83, 142, 149), (81, 82, 53, 54), (49, 110, 116, 117), (88, 18, 50, 96), (18, 17, 49, 50), (102, 16, 48, 110), (200, 197, 170, 171), (114, 73, 46, 109), (73, 74, 45, 46), (100, 75, 44, 95), (199, 198, 176, 175), (107, 38, 42, 108), (38, 37, 41, 42), (93, 36, 40, 94), (197, 196, 169, 170), (115, 85, 38, 107), (85, 86, 37, 38), (101, 87, 36, 93), (103, 22, 34, 106), (22, 21, 33, 34), (89, 20, 32, 92), (109, 46, 29, 105), (46, 45, 30, 29), (95, 44, 31, 91), (99, 62, 25, 90), (62, 61, 26, 25), (113, 60, 27, 104), (104, 105, 29, 26), (26, 29, 30, 25), (90, 91, 31, 24), (88, 89, 21, 18), (18, 21, 22, 17), (102, 103, 23, 16), (94, 40, 75, 100), (42, 41, 74, 73), (108, 42, 73, 114), (192, 193, 177, 178), (68, 59, 127, 132), (58, 57, 70, 69), (54, 97, 122, 140), (2, 59, 68, 64), (3, 4, 65, 64), (9, 14, 67, 66), (56, 9, 66, 71), (40, 5, 65, 75), (92, 32, 87, 101), (34, 33, 86, 85), (106, 34, 85, 115), (194, 195, 179, 173), (83, 52, 143, 142), (50, 49, 82, 81), (82, 49, 117, 141), (0, 51, 80, 76), (1, 6, 77, 76), (11, 12, 79, 78), (48, 11, 78, 83), (32, 7, 77, 87), (113, 61, 129, 128), (33, 92, 101, 86), (96, 50, 148, 118), (41, 94, 100, 74), (19, 20, 89, 88), (25, 30, 91, 90), (63, 99, 90, 24), (45, 95, 91, 30), (21, 89, 92, 33), (86, 101, 93, 37), (37, 93, 94, 41), (74, 100, 95, 45), (19, 88, 96, 51), (53, 82, 141, 121), (55, 97, 98, 59), (50, 81, 139, 148), (81, 54, 140, 139), (35, 106, 115, 84), (80, 51, 119, 138), (43, 108, 114, 72), (17, 22, 103, 102), (27, 28, 105, 104), (61, 113, 104, 26), (47, 109, 105, 28), (23, 103, 106, 35), (84, 115, 107, 39), (39, 107, 108, 43), (72, 114, 109, 47), (17, 102, 110, 49), (59, 98, 126, 127), (53, 111, 112, 57), (55, 80, 138, 123), (147, 133, 134, 130), (146, 136, 137, 128), (151, 139, 140, 122), (150, 142, 143, 120), (124, 145, 136, 146), (126, 144, 133, 147), (116, 149, 142, 150), (118, 148, 139, 151), (119, 118, 151, 138), (127, 126, 147, 132), (138, 151, 122, 123), (132, 147, 130, 131), (117, 116, 150, 141), (125, 124, 146, 135), (141, 150, 120, 121), (135, 146, 128, 129), (58, 69, 133, 144), (62, 99, 130, 134), (63, 68, 132, 131), (70, 57, 125, 135), (51, 96, 118, 119), (69, 62, 134, 133), (56, 71, 136, 145), (110, 48, 149, 116), (61, 70, 135, 129), (111, 53, 121, 120), (52, 111, 120, 143), (71, 60, 137, 136), (112, 56, 145, 124), (97, 55, 123, 122), (60, 113, 128, 137), (57, 112, 124, 125), (152, 155, 154, 153), (158, 157, 156, 159), (166, 165, 164, 167), (162, 161, 160, 163), (3, 63, 24, 152, 153), (153, 154, 4, 3), (24, 31, 155, 152), (44, 4, 154, 155, 31), (157, 158, 20, 19), (156, 157, 19, 51, 0), (0, 7, 159, 156), (20, 158, 159, 7, 32), (161, 162, 28, 27), (60, 8, 160, 161, 27), (8, 15, 163, 160), (15, 47, 28, 162, 163), (165, 166, 12, 11), (16, 164, 165, 11, 48), (16, 23, 167, 164), (166, 167, 23, 35, 12), (179, 175, 186, 191), (169, 175, 176, 170), (172, 171, 182, 183), (170, 176, 187, 188), (176, 178, 190, 187), (202, 201, 174, 168), (203, 200, 171, 172), (195, 199, 175, 179), (193, 203, 172, 177), (201, 194, 173, 174), (198, 192, 178, 176), (196, 202, 168, 169), (182, 190, 189, 183), (180, 191, 186, 181), (188, 187, 190, 182), (185, 184, 191, 180), (177, 172, 183, 189), (168, 174, 185, 180), (174, 173, 184, 185), (171, 170, 188, 182), (169, 168, 180, 181), (178, 177, 189, 190), (173, 179, 191, 184), (175, 169, 181, 186), (13, 79, 202, 196), (43, 72, 192, 198), (12, 35, 194, 201), (47, 15, 203, 193), (84, 39, 199, 195), (15, 67, 200, 203), (79, 12, 201, 202), (35, 84, 195, 194), (72, 47, 193, 192), (14, 13, 196, 197), (39, 43, 198, 199), (67, 14, 197, 200)])
_uv = me_cube_003.uv_layers.new(name='UVMap')
_uv.uv.foreach_set('vector', [0.825, 0.575, 0.875, 0.575, 0.875, 0.6, 0.825, 0.6, 0.825, 0.6, 0.875, 0.6, 0.875, 0.65, 0.825, 0.65, 0.825, 0.675, 0.875, 0.675, 0.875, 0.7, 0.825, 0.7, 0.325, 0.575, 0.375, 0.575, 0.375, 0.6, 0.325, 0.6, 0.325, 0.6, 0.375, 0.6, 0.375, 0.65, 0.325, 0.65, 0.325, 0.675, 0.375, 0.675, 0.375, 0.7, 0.325, 0.7, 0.375, 0.575, 0.625, 0.575, 0.625, 0.6, 0.375, 0.6, 0.375, 0.6, 0.625, 0.6, 0.625, 0.65, 0.375, 0.65, 0.375, 0.675, 0.625, 0.675, 0.625, 0.7, 0.375, 0.7, 0.375, 0.075, 0.625, 0.075, 0.625, 0.1, 0.375, 0.1, 0.375, 0.1, 0.625, 0.1, 0.625, 0.15, 0.375, 0.15, 0.375, 0.175, 0.625, 0.175, 0.625, 0.2, 0.375, 0.2, 0.125, 0.675, 0.175, 0.675, 0.175, 0.7, 0.125, 0.7, 0.2, 0.7, 0.175, 0.7, 0.175, 0.7, 0.2, 0.7, 0.225, 0.675, 0.275, 0.675, 0.275, 0.7, 0.225, 0.7, 0.2, 0.65, 0.225, 0.65, 0.225, 0.65, 0.2, 0.65, 0.125, 0.6, 0.175, 0.6, 0.175, 0.65, 0.125, 0.65, 0.2, 0.6, 0.225, 0.6, 0.225, 0.65, 0.2, 0.65, 0.225, 0.6, 0.275, 0.6, 0.275, 0.65, 0.225, 0.65, 0.3, 0.6, 0.325, 0.6, 0.325, 0.65, 0.3, 0.65, 0.125, 0.575, 0.175, 0.575, 0.175, 0.6, 0.125, 0.6, 0.325, 0.55, 0.325, 0.575, 0.325, 0.575, 0.325, 0.55, 0.225, 0.575, 0.275, 0.575, 0.275, 0.6, 0.225, 0.6, 0.275, 0.55, 0.3, 0.55, 0.3, 0.55, 0.275, 0.55, 0.2, 0.5, 0.225, 0.5, 0.225, 0.55, 0.2, 0.55, 0.225, 0.5, 0.275, 0.5, 0.275, 0.55, 0.225, 0.55, 0.3, 0.5, 0.325, 0.5, 0.325, 0.55, 0.3, 0.55, 0.625, 0.675, 0.625, 0.65, 0.625, 0.65, 0.625, 0.675, 0.7, 0.675, 0.725, 0.675, 0.725, 0.7, 0.7, 0.7, 0.725, 0.675, 0.775, 0.675, 0.775, 0.7, 0.725, 0.7, 0.8, 0.675, 0.825, 0.675, 0.825, 0.7, 0.8, 0.7, 0.675, 0.6, 0.675, 0.65, 0.675, 0.65, 0.675, 0.6, 0.7, 0.6, 0.725, 0.6, 0.725, 0.65, 0.7, 0.65, 0.725, 0.6, 0.775, 0.6, 0.775, 0.65, 0.725, 0.65, 0.8, 0.6, 0.825, 0.6, 0.825, 0.65, 0.8, 0.65, 0.625, 0.65, 0.625, 0.6, 0.625, 0.6, 0.625, 0.65, 0.7, 0.575, 0.725, 0.575, 0.725, 0.6, 0.7, 0.6, 0.725, 0.575, 0.775, 0.575, 0.775, 0.6, 0.725, 0.6, 0.8, 0.575, 0.825, 0.575, 0.825, 0.6, 0.8, 0.6, 0.7, 0.5, 0.725, 0.5, 0.725, 0.55, 0.7, 0.55, 0.725, 0.5, 0.775, 0.5, 0.775, 0.55, 0.725, 0.55, 0.8, 0.5, 0.825, 0.5, 0.825, 0.55, 0.8, 0.55, 0.7, 0.7, 0.725, 0.7, 0.725, 0.75, 0.7, 0.75, 0.725, 0.7, 0.775, 0.7, 0.775, 0.75, 0.725, 0.75, 0.8, 0.7, 0.825, 0.7, 0.825, 0.75, 0.8, 0.75, 0.2, 0.7, 0.225, 0.7, 0.225, 0.75, 0.2, 0.75, 0.225, 0.7, 0.275, 0.7, 0.275, 0.75, 0.225, 0.75, 0.3, 0.7, 0.325, 0.7, 0.325, 0.75, 0.3, 0.75, 0.375, 0.825, 0.625, 0.825, 0.625, 0.85, 0.375, 0.85, 0.375, 0.85, 0.625, 0.85, 0.625, 0.9, 0.375, 0.9, 0.375, 0.925, 0.625, 0.925, 0.625, 0.95, 0.375, 0.95, 0.375, 0.325, 0.625, 0.325, 0.625, 0.35, 0.375, 0.35, 0.375, 0.35, 0.625, 0.35, 0.625, 0.4, 0.375, 0.4, 0.375, 0.425, 0.625, 0.425, 0.625, 0.45, 0.375, 0.45, 0.8, 0.65, 0.825, 0.65, 0.825, 0.675, 0.8, 0.675, 0.725, 0.65, 0.775, 0.65, 0.775, 0.675, 0.725, 0.675, 0.7, 0.65, 0.725, 0.65, 0.725, 0.675, 0.7, 0.675, 0.675, 0.675, 0.675, 0.7, 0.675, 0.7, 0.675, 0.675, 0.175, 0.675, 0.175, 0.65, 0.175, 0.65, 0.175, 0.675, 0.225, 0.65, 0.275, 0.65, 0.275, 0.675, 0.225, 0.675, 0.225, 0.6, 0.2, 0.6, 0.2, 0.6, 0.225, 0.6, 0.125, 0.65, 0.175, 0.65, 0.175, 0.675, 0.125, 0.675, 0.375, 0.05, 0.625, 0.05, 0.625, 0.075, 0.375, 0.075, 0.375, 0.65, 0.625, 0.65, 0.625, 0.675, 0.375, 0.675, 0.325, 0.65, 0.375, 0.65, 0.375, 0.675, 0.325, 0.675, 0.825, 0.65, 0.875, 0.65, 0.875, 0.675, 0.825, 0.675, 0.8, 0.55, 0.825, 0.55, 0.825, 0.575, 0.8, 0.575, 0.725, 0.55, 0.775, 0.55, 0.775, 0.575, 0.725, 0.575, 0.7, 0.55, 0.725, 0.55, 0.725, 0.575, 0.7, 0.575, 0.675, 0.55, 0.675, 0.575, 0.675, 0.575, 0.675, 0.55, 0.325, 0.575, 0.325, 0.6, 0.325, 0.6, 0.325, 0.575, 0.225, 0.55, 0.275, 0.55, 0.275, 0.575, 0.225, 0.575, 0.275, 0.575, 0.275, 0.55, 0.275, 0.55, 0.275, 0.575, 0.125, 0.55, 0.175, 0.55, 0.175, 0.575, 0.125, 0.575, 0.375, 0.15, 0.625, 0.15, 0.625, 0.175, 0.375, 0.175, 0.375, 0.55, 0.625, 0.55, 0.625, 0.575, 0.375, 0.575, 0.325, 0.55, 0.375, 0.55, 0.375, 0.575, 0.325, 0.575, 0.825, 0.55, 0.875, 0.55, 0.875, 0.575, 0.825, 0.575, 0.3, 0.7, 0.275, 0.7, 0.275, 0.7, 0.3, 0.7, 0.775, 0.55, 0.8, 0.55, 0.8, 0.575, 0.775, 0.575, 0.2, 0.55, 0.225, 0.55, 0.225, 0.55, 0.2, 0.55, 0.775, 0.65, 0.8, 0.65, 0.8, 0.675, 0.775, 0.675, 0.375, 0.3, 0.625, 0.3, 0.625, 0.325, 0.375, 0.325, 0.375, 0.9, 0.625, 0.9, 0.625, 0.925, 0.375, 0.925, 0.175, 0.7, 0.2, 0.7, 0.2, 0.75, 0.175, 0.75, 0.775, 0.7, 0.8, 0.7, 0.8, 0.75, 0.775, 0.75, 0.775, 0.5, 0.8, 0.5, 0.8, 0.55, 0.775, 0.55, 0.775, 0.575, 0.8, 0.575, 0.8, 0.6, 0.775, 0.6, 0.775, 0.6, 0.8, 0.6, 0.8, 0.65, 0.775, 0.65, 0.775, 0.675, 0.8, 0.675, 0.8, 0.7, 0.775, 0.7, 0.175, 0.5, 0.2, 0.5, 0.2, 0.55, 0.175, 0.55, 0.275, 0.6, 0.275, 0.575, 0.275, 0.575, 0.275, 0.6, 0.175, 0.6, 0.2, 0.6, 0.2, 0.65, 0.175, 0.65, 0.225, 0.55, 0.225, 0.575, 0.225, 0.575, 0.225, 0.55, 0.225, 0.575, 0.225, 0.6, 0.225, 0.6, 0.225, 0.575, 0.675, 0.55, 0.7, 0.55, 0.7, 0.575, 0.675, 0.575, 0.175, 0.575, 0.175, 0.55, 0.175, 0.55, 0.175, 0.575, 0.675, 0.65, 0.7, 0.65, 0.7, 0.675, 0.675, 0.675, 0.375, 0.4, 0.625, 0.4, 0.625, 0.425, 0.375, 0.425, 0.375, 0.8, 0.625, 0.8, 0.625, 0.825, 0.375, 0.825, 0.275, 0.7, 0.3, 0.7, 0.3, 0.75, 0.275, 0.75, 0.675, 0.7, 0.7, 0.7, 0.7, 0.75, 0.675, 0.75, 0.675, 0.5, 0.7, 0.5, 0.7, 0.55, 0.675, 0.55, 0.675, 0.575, 0.7, 0.575, 0.7, 0.6, 0.675, 0.6, 0.675, 0.6, 0.7, 0.6, 0.7, 0.65, 0.675, 0.65, 0.675, 0.675, 0.7, 0.675, 0.7, 0.7, 0.675, 0.7, 0.275, 0.5, 0.3, 0.5, 0.3, 0.55, 0.275, 0.55, 0.175, 0.65, 0.2, 0.65, 0.2, 0.65, 0.175, 0.65, 0.275, 0.6, 0.3, 0.6, 0.3, 0.65, 0.275, 0.65, 0.175, 0.6, 0.175, 0.575, 0.175, 0.575, 0.175, 0.6, 0.2, 0.675, 0.225, 0.675, 0.225, 0.7, 0.2, 0.7, 0.3, 0.675, 0.325, 0.675, 0.325, 0.7, 0.3, 0.7, 0.2, 0.575, 0.225, 0.575, 0.225, 0.6, 0.2, 0.6, 0.3, 0.575, 0.325, 0.575, 0.325, 0.6, 0.3, 0.6, 0.3, 0.65, 0.325, 0.65, 0.325, 0.675, 0.3, 0.675, 0.2, 0.65, 0.225, 0.65, 0.225, 0.675, 0.2, 0.675, 0.3, 0.55, 0.325, 0.55, 0.325, 0.575, 0.3, 0.575, 0.2, 0.55, 0.225, 0.55, 0.225, 0.575, 0.2, 0.575, 0.175, 0.55, 0.2, 0.55, 0.2, 0.575, 0.175, 0.575, 0.175, 0.65, 0.2, 0.65, 0.2, 0.675, 0.175, 0.675, 0.175, 0.575, 0.2, 0.575, 0.2, 0.6, 0.175, 0.6, 0.175, 0.675, 0.2, 0.675, 0.2, 0.7, 0.175, 0.7, 0.275, 0.55, 0.3, 0.55, 0.3, 0.575, 0.275, 0.575, 0.275, 0.65, 0.3, 0.65, 0.3, 0.675, 0.275, 0.675, 0.275, 0.575, 0.3, 0.575, 0.3, 0.6, 0.275, 0.6, 0.275, 0.675, 0.3, 0.675, 0.3, 0.7, 0.275, 0.7, 0.225, 0.65, 0.225, 0.675, 0.225, 0.675, 0.225, 0.65, 0.225, 0.7, 0.2, 0.7, 0.2, 0.7, 0.225, 0.7, 0.175, 0.7, 0.175, 0.675, 0.175, 0.675, 0.175, 0.7, 0.275, 0.675, 0.275, 0.65, 0.275, 0.65, 0.275, 0.675, 0.175, 0.55, 0.2, 0.55, 0.2, 0.55, 0.175, 0.55, 0.225, 0.675, 0.225, 0.7, 0.225, 0.7, 0.225, 0.675, 0.325, 0.65, 0.325, 0.675, 0.325, 0.675, 0.325, 0.65, 0.3, 0.55, 0.325, 0.55, 0.325, 0.55, 0.3, 0.55, 0.275, 0.7, 0.275, 0.675, 0.275, 0.675, 0.275, 0.7, 0.3, 0.6, 0.275, 0.6, 0.275, 0.6, 0.3, 0.6, 0.325, 0.6, 0.3, 0.6, 0.3, 0.6, 0.325, 0.6, 0.325, 0.675, 0.325, 0.7, 0.325, 0.7, 0.325, 0.675, 0.3, 0.65, 0.325, 0.65, 0.325, 0.65, 0.3, 0.65, 0.2, 0.6, 0.175, 0.6, 0.175, 0.6, 0.2, 0.6, 0.325, 0.7, 0.3, 0.7, 0.3, 0.7, 0.325, 0.7, 0.275, 0.65, 0.3, 0.65, 0.3, 0.65, 0.275, 0.65, 0.375, 0.0, 0.625, 0.0, 0.625, 0.02764, 0.375, 0.02764, 0.625, 0.2776, 0.375, 0.2776, 0.375, 0.2224, 0.625, 0.2224, 0.625, 0.5276, 0.375, 0.5276, 0.3658, 0.4816, 0.6342, 0.4816, 0.6342, 0.7684, 0.3658, 0.7684, 0.375, 0.7224, 0.625, 0.7224, 0.125, 0.7, 0.175, 0.7, 0.175, 0.75, 0.1526, 0.75, 0.125, 0.7224, 0.375, 0.02764, 0.625, 0.02764, 0.625, 0.05, 0.375, 0.05, 0.375, 0.95, 0.625, 0.95, 0.625, 0.9724, 0.375, 0.9724, 0.825, 0.7, 0.875, 0.7, 0.875, 0.7224, 0.8474, 0.75, 0.825, 0.75, 0.375, 0.2776, 0.625, 0.2776, 0.625, 0.3, 0.375, 0.3, 0.125, 0.5276, 0.1526, 0.5, 0.175, 0.5, 0.175, 0.55, 0.125, 0.55, 0.375, 0.2, 0.625, 0.2, 0.625, 0.2224, 0.375, 0.2224, 0.825, 0.5, 0.8474, 0.5, 0.875, 0.5276, 0.875, 0.55, 0.825, 0.55, 0.3658, 0.7684, 0.6342, 0.7684, 0.625, 0.8, 0.375, 0.8, 0.325, 0.7, 0.375, 0.7, 0.375, 0.7224, 0.3658, 0.7684, 0.325, 0.75, 0.375, 0.7, 0.625, 0.7, 0.625, 0.7224, 0.375, 0.7224, 0.625, 0.7, 0.675, 0.7, 0.675, 0.75, 0.6342, 0.7684, 0.625, 0.7224, 0.375, 0.5276, 0.625, 0.5276, 0.625, 0.55, 0.375, 0.55, 0.325, 0.5, 0.3658, 0.4816, 0.375, 0.5276, 0.375, 0.55, 0.325, 0.55, 0.375, 0.45, 0.625, 0.45, 0.6342, 0.4816, 0.3658, 0.4816, 0.625, 0.5276, 0.6342, 0.4816, 0.675, 0.5, 0.675, 0.55, 0.625, 0.55, 0.675, 0.575, 0.675, 0.6, 0.675, 0.6, 0.675, 0.575, 0.625, 0.6, 0.675, 0.6, 0.675, 0.65, 0.625, 0.65, 0.625, 0.7, 0.625, 0.675, 0.625, 0.675, 0.625, 0.7, 0.625, 0.65, 0.675, 0.65, 0.675, 0.65, 0.625, 0.65, 0.675, 0.65, 0.675, 0.675, 0.675, 0.675, 0.675, 0.65, 0.625, 0.575, 0.625, 0.55, 0.625, 0.55, 0.625, 0.575, 0.625, 0.7, 0.625, 0.675, 0.625, 0.675, 0.625, 0.7, 0.675, 0.575, 0.675, 0.6, 0.675, 0.6, 0.675, 0.575, 0.675, 0.7, 0.625, 0.7, 0.625, 0.7, 0.675, 0.7, 0.625, 0.55, 0.675, 0.55, 0.675, 0.55, 0.625, 0.55, 0.675, 0.65, 0.675, 0.675, 0.675, 0.675, 0.675, 0.65, 0.625, 0.6, 0.625, 0.575, 0.625, 0.575, 0.625, 0.6, 0.625, 0.675, 0.675, 0.675, 0.675, 0.7, 0.625, 0.7, 0.625, 0.575, 0.675, 0.575, 0.675, 0.6, 0.625, 0.6, 0.625, 0.65, 0.675, 0.65, 0.675, 0.675, 0.625, 0.675, 0.625, 0.55, 0.675, 0.55, 0.675, 0.575, 0.625, 0.575, 0.675, 0.7, 0.625, 0.7, 0.625, 0.7, 0.675, 0.7, 0.625, 0.575, 0.625, 0.55, 0.625, 0.55, 0.625, 0.575, 0.625, 0.55, 0.675, 0.55, 0.675, 0.55, 0.625, 0.55, 0.625, 0.675, 0.625, 0.65, 0.625, 0.65, 0.625, 0.675, 0.625, 0.6, 0.625, 0.575, 0.625, 0.575, 0.625, 0.6, 0.675, 0.675, 0.675, 0.7, 0.675, 0.7, 0.675, 0.675, 0.675, 0.55, 0.675, 0.575, 0.675, 0.575, 0.675, 0.55, 0.675, 0.6, 0.625, 0.6, 0.625, 0.6, 0.675, 0.6, 0.625, 0.6, 0.625, 0.575, 0.625, 0.575, 0.625, 0.6, 0.675, 0.65, 0.675, 0.675, 0.675, 0.675, 0.675, 0.65, 0.625, 0.55, 0.675, 0.55, 0.675, 0.55, 0.625, 0.55, 0.675, 0.7, 0.625, 0.7, 0.625, 0.7, 0.675, 0.7, 0.675, 0.575, 0.675, 0.6, 0.675, 0.6, 0.675, 0.575, 0.625, 0.7, 0.625, 0.675, 0.625, 0.675, 0.625, 0.7, 0.625, 0.575, 0.625, 0.55, 0.625, 0.55, 0.625, 0.575, 0.675, 0.55, 0.675, 0.575, 0.675, 0.575, 0.675, 0.55, 0.675, 0.675, 0.675, 0.7, 0.675, 0.7, 0.675, 0.675, 0.625, 0.65, 0.625, 0.6, 0.625, 0.6, 0.625, 0.65, 0.675, 0.6, 0.675, 0.65, 0.675, 0.65, 0.675, 0.6, 0.625, 0.675, 0.625, 0.65, 0.625, 0.65, 0.625, 0.675])
me_cube_003.update()

# ---- objects
ob_light = bpy.data.objects.new('Light', light_light)
ob_camera = bpy.data.objects.new('Camera', cam_camera)
ob_cube = bpy.data.objects.new('Cube', me_cube_001)
ob_cube_001 = bpy.data.objects.new('Cube.001', me_cube_003)

# ---- transforms, parenting, visibility, modifiers, constraints
ob_light.location = (4.076, 1.005, 5.904)
ob_light.rotation_euler = (0.6503, 0.05522, 1.866)
ob_light.lock_rotations_4d = False
ob_light.empty_display_type = 'ARROWS'
ob_light.color = (0.0, 0.0, 0.0, 0.0)
ob_light.lineart.crease_threshold = 0.0
ob_camera.location = (7.359, -6.926, 4.958)
ob_camera.rotation_euler = (1.109, 0.0, 0.8149)
ob_camera.lock_rotations_4d = False
ob_camera.empty_display_type = 'ARROWS'
ob_camera.color = (0.0, 0.0, 0.0, 0.0)
ob_camera.display_type = 'WIRE'
ob_camera.lineart.crease_threshold = 0.0
ob_cube.location = (0.0, 0.0, 1.741)
ob_cube_001.location = (2.38, 1.305e-07, 0.7694)
ob_cube_001.scale = (0.737, 0.737, 0.737)

# ---- collection membership
col_collection.objects.link(ob_light)
col_collection.objects.link(ob_camera)
col_collection.objects.link(ob_cube)
col_collection.objects.link(ob_cube_001)

# ---- scene / render settings (as saved in the file)
scene.camera = ob_camera
scene.frame_start = 1; scene.frame_end = 250; scene.frame_set(2)
scene.render.engine = 'BLENDER_EEVEE_NEXT'
scene.render.bake_bias = 0.0
scene.render.bake_samples = 0
scene.cycles.sampling_pattern = 'TABULATED_SOBOL'
scene.eevee.use_volume_custom_range = False
bpy.context.view_layer.update()
